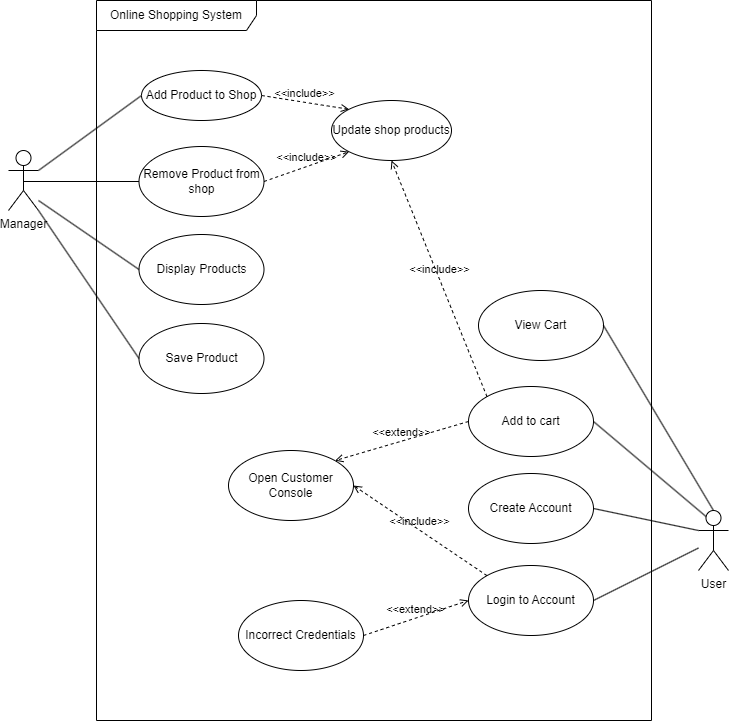

The diagram above was exported from draw.io. Its source (the exported page's mxGraphModel, read from the mxfile embedded in the PNG):
<mxGraphModel dx="1120" dy="500" grid="1" gridSize="10" guides="1" tooltips="1" connect="1" arrows="1" fold="1" page="1" pageScale="1" pageWidth="850" pageHeight="1100" math="0" shadow="0">
  <root>
    <mxCell id="0" />
    <mxCell id="1" parent="0" />
    <mxCell id="sF5pHUEfZ0ZlSmSw9w-g-1" value="Online Shopping System" style="shape=umlFrame;whiteSpace=wrap;html=1;pointerEvents=0;recursiveResize=0;container=1;collapsible=0;width=160;" vertex="1" parent="1">
      <mxGeometry x="148" y="80" width="555" height="720" as="geometry" />
    </mxCell>
    <mxCell id="sF5pHUEfZ0ZlSmSw9w-g-2" value="Add Product to Shop" style="ellipse;whiteSpace=wrap;html=1;" vertex="1" parent="sF5pHUEfZ0ZlSmSw9w-g-1">
      <mxGeometry x="45" y="70" width="120" height="50" as="geometry" />
    </mxCell>
    <mxCell id="sF5pHUEfZ0ZlSmSw9w-g-3" value="Remove Product from shop" style="ellipse;whiteSpace=wrap;html=1;" vertex="1" parent="sF5pHUEfZ0ZlSmSw9w-g-1">
      <mxGeometry x="42.5" y="146" width="125" height="70" as="geometry" />
    </mxCell>
    <mxCell id="sF5pHUEfZ0ZlSmSw9w-g-4" value="Display Products" style="ellipse;whiteSpace=wrap;html=1;" vertex="1" parent="sF5pHUEfZ0ZlSmSw9w-g-1">
      <mxGeometry x="42.5" y="234" width="125" height="70" as="geometry" />
    </mxCell>
    <mxCell id="sF5pHUEfZ0ZlSmSw9w-g-5" value="Save Product" style="ellipse;whiteSpace=wrap;html=1;" vertex="1" parent="sF5pHUEfZ0ZlSmSw9w-g-1">
      <mxGeometry x="42.5" y="323" width="125" height="70" as="geometry" />
    </mxCell>
    <mxCell id="sF5pHUEfZ0ZlSmSw9w-g-13" value="Open Customer Console" style="ellipse;whiteSpace=wrap;html=1;" vertex="1" parent="sF5pHUEfZ0ZlSmSw9w-g-1">
      <mxGeometry x="132" y="450" width="125" height="70" as="geometry" />
    </mxCell>
    <mxCell id="sF5pHUEfZ0ZlSmSw9w-g-14" value="Update shop products" style="ellipse;whiteSpace=wrap;html=1;" vertex="1" parent="sF5pHUEfZ0ZlSmSw9w-g-1">
      <mxGeometry x="235" y="100" width="120" height="60" as="geometry" />
    </mxCell>
    <mxCell id="sF5pHUEfZ0ZlSmSw9w-g-15" value="&amp;lt;&amp;lt;include&amp;gt;&amp;gt;" style="html=1;verticalAlign=bottom;labelBackgroundColor=none;endArrow=open;endFill=0;dashed=1;rounded=0;exitX=1;exitY=0.5;exitDx=0;exitDy=0;entryX=0;entryY=0;entryDx=0;entryDy=0;" edge="1" parent="sF5pHUEfZ0ZlSmSw9w-g-1" source="sF5pHUEfZ0ZlSmSw9w-g-2" target="sF5pHUEfZ0ZlSmSw9w-g-14">
      <mxGeometry width="160" relative="1" as="geometry">
        <mxPoint x="155" y="190" as="sourcePoint" />
        <mxPoint x="315" y="190" as="targetPoint" />
      </mxGeometry>
    </mxCell>
    <mxCell id="sF5pHUEfZ0ZlSmSw9w-g-16" value="&amp;lt;&amp;lt;include&amp;gt;&amp;gt;" style="html=1;verticalAlign=bottom;labelBackgroundColor=none;endArrow=open;endFill=0;dashed=1;rounded=0;exitX=1;exitY=0.5;exitDx=0;exitDy=0;entryX=0;entryY=1;entryDx=0;entryDy=0;" edge="1" parent="sF5pHUEfZ0ZlSmSw9w-g-1" source="sF5pHUEfZ0ZlSmSw9w-g-3" target="sF5pHUEfZ0ZlSmSw9w-g-14">
      <mxGeometry width="160" relative="1" as="geometry">
        <mxPoint x="175" y="105" as="sourcePoint" />
        <mxPoint x="263" y="119" as="targetPoint" />
      </mxGeometry>
    </mxCell>
    <mxCell id="sF5pHUEfZ0ZlSmSw9w-g-18" value="Create Account" style="ellipse;whiteSpace=wrap;html=1;" vertex="1" parent="sF5pHUEfZ0ZlSmSw9w-g-1">
      <mxGeometry x="372" y="473" width="125" height="70" as="geometry" />
    </mxCell>
    <mxCell id="sF5pHUEfZ0ZlSmSw9w-g-19" value="Login to Account" style="ellipse;whiteSpace=wrap;html=1;" vertex="1" parent="sF5pHUEfZ0ZlSmSw9w-g-1">
      <mxGeometry x="372" y="565" width="125" height="70" as="geometry" />
    </mxCell>
    <mxCell id="sF5pHUEfZ0ZlSmSw9w-g-23" value="Incorrect Credentials" style="ellipse;whiteSpace=wrap;html=1;" vertex="1" parent="sF5pHUEfZ0ZlSmSw9w-g-1">
      <mxGeometry x="142" y="600" width="125" height="70" as="geometry" />
    </mxCell>
    <mxCell id="sF5pHUEfZ0ZlSmSw9w-g-24" value="&amp;lt;&amp;lt;extend&amp;gt;&amp;gt;" style="html=1;verticalAlign=bottom;labelBackgroundColor=none;endArrow=open;endFill=0;dashed=1;rounded=0;exitX=1;exitY=0.5;exitDx=0;exitDy=0;entryX=0;entryY=0.5;entryDx=0;entryDy=0;" edge="1" parent="sF5pHUEfZ0ZlSmSw9w-g-1" source="sF5pHUEfZ0ZlSmSw9w-g-23" target="sF5pHUEfZ0ZlSmSw9w-g-19">
      <mxGeometry width="160" relative="1" as="geometry">
        <mxPoint x="222" y="460" as="sourcePoint" />
        <mxPoint x="382" y="460" as="targetPoint" />
      </mxGeometry>
    </mxCell>
    <mxCell id="sF5pHUEfZ0ZlSmSw9w-g-25" value="&amp;lt;&amp;lt;include&amp;gt;&amp;gt;" style="html=1;verticalAlign=bottom;labelBackgroundColor=none;endArrow=open;endFill=0;dashed=1;rounded=0;exitX=0;exitY=0;exitDx=0;exitDy=0;entryX=1;entryY=0.5;entryDx=0;entryDy=0;" edge="1" parent="sF5pHUEfZ0ZlSmSw9w-g-1" source="sF5pHUEfZ0ZlSmSw9w-g-19" target="sF5pHUEfZ0ZlSmSw9w-g-13">
      <mxGeometry width="160" relative="1" as="geometry">
        <mxPoint x="222" y="460" as="sourcePoint" />
        <mxPoint x="382" y="460" as="targetPoint" />
      </mxGeometry>
    </mxCell>
    <mxCell id="sF5pHUEfZ0ZlSmSw9w-g-26" value="Add to cart" style="ellipse;whiteSpace=wrap;html=1;" vertex="1" parent="sF5pHUEfZ0ZlSmSw9w-g-1">
      <mxGeometry x="372" y="386" width="125" height="70" as="geometry" />
    </mxCell>
    <mxCell id="sF5pHUEfZ0ZlSmSw9w-g-28" value="&amp;lt;&amp;lt;include&amp;gt;&amp;gt;" style="html=1;verticalAlign=bottom;labelBackgroundColor=none;endArrow=open;endFill=0;dashed=1;rounded=0;exitX=0;exitY=0;exitDx=0;exitDy=0;entryX=0.5;entryY=1;entryDx=0;entryDy=0;" edge="1" parent="sF5pHUEfZ0ZlSmSw9w-g-1" source="sF5pHUEfZ0ZlSmSw9w-g-26" target="sF5pHUEfZ0ZlSmSw9w-g-14">
      <mxGeometry width="160" relative="1" as="geometry">
        <mxPoint x="222" y="300" as="sourcePoint" />
        <mxPoint x="382" y="300" as="targetPoint" />
      </mxGeometry>
    </mxCell>
    <mxCell id="sF5pHUEfZ0ZlSmSw9w-g-29" value="&amp;lt;&amp;lt;extend&amp;gt;&amp;gt;" style="html=1;verticalAlign=bottom;labelBackgroundColor=none;endArrow=open;endFill=0;dashed=1;rounded=0;entryX=1;entryY=0;entryDx=0;entryDy=0;exitX=0;exitY=0.5;exitDx=0;exitDy=0;" edge="1" parent="sF5pHUEfZ0ZlSmSw9w-g-1" source="sF5pHUEfZ0ZlSmSw9w-g-26" target="sF5pHUEfZ0ZlSmSw9w-g-13">
      <mxGeometry width="160" relative="1" as="geometry">
        <mxPoint x="222" y="380" as="sourcePoint" />
        <mxPoint x="382" y="380" as="targetPoint" />
      </mxGeometry>
    </mxCell>
    <mxCell id="sF5pHUEfZ0ZlSmSw9w-g-30" value="View Cart" style="ellipse;whiteSpace=wrap;html=1;" vertex="1" parent="sF5pHUEfZ0ZlSmSw9w-g-1">
      <mxGeometry x="382" y="290" width="125" height="70" as="geometry" />
    </mxCell>
    <mxCell id="sF5pHUEfZ0ZlSmSw9w-g-6" value="Manager" style="shape=umlActor;verticalLabelPosition=bottom;verticalAlign=top;html=1;outlineConnect=0;" vertex="1" parent="1">
      <mxGeometry x="60" y="230" width="30" height="60" as="geometry" />
    </mxCell>
    <mxCell id="sF5pHUEfZ0ZlSmSw9w-g-8" value="" style="endArrow=none;html=1;rounded=0;exitX=1;exitY=0.3333333333333333;exitDx=0;exitDy=0;exitPerimeter=0;entryX=0;entryY=0.5;entryDx=0;entryDy=0;" edge="1" parent="1" source="sF5pHUEfZ0ZlSmSw9w-g-6" target="sF5pHUEfZ0ZlSmSw9w-g-2">
      <mxGeometry width="50" height="50" relative="1" as="geometry">
        <mxPoint x="400" y="290" as="sourcePoint" />
        <mxPoint x="450" y="240" as="targetPoint" />
      </mxGeometry>
    </mxCell>
    <mxCell id="sF5pHUEfZ0ZlSmSw9w-g-9" value="" style="endArrow=none;html=1;rounded=0;entryX=0;entryY=0.5;entryDx=0;entryDy=0;exitX=0.5;exitY=0.5;exitDx=0;exitDy=0;exitPerimeter=0;" edge="1" parent="1" target="sF5pHUEfZ0ZlSmSw9w-g-3">
      <mxGeometry width="50" height="50" relative="1" as="geometry">
        <mxPoint x="75" y="261" as="sourcePoint" />
        <mxPoint x="227.5" y="265" as="targetPoint" />
      </mxGeometry>
    </mxCell>
    <mxCell id="sF5pHUEfZ0ZlSmSw9w-g-10" value="" style="endArrow=none;html=1;rounded=0;entryX=0;entryY=0.5;entryDx=0;entryDy=0;" edge="1" parent="1" target="sF5pHUEfZ0ZlSmSw9w-g-4">
      <mxGeometry width="50" height="50" relative="1" as="geometry">
        <mxPoint x="90" y="280" as="sourcePoint" />
        <mxPoint x="238" y="285" as="targetPoint" />
      </mxGeometry>
    </mxCell>
    <mxCell id="sF5pHUEfZ0ZlSmSw9w-g-11" value="" style="endArrow=none;html=1;rounded=0;entryX=0;entryY=0.5;entryDx=0;entryDy=0;exitX=1;exitY=1;exitDx=0;exitDy=0;exitPerimeter=0;" edge="1" parent="1" source="sF5pHUEfZ0ZlSmSw9w-g-6" target="sF5pHUEfZ0ZlSmSw9w-g-5">
      <mxGeometry width="50" height="50" relative="1" as="geometry">
        <mxPoint x="100" y="290" as="sourcePoint" />
        <mxPoint x="238" y="405" as="targetPoint" />
      </mxGeometry>
    </mxCell>
    <mxCell id="sF5pHUEfZ0ZlSmSw9w-g-17" value="User" style="shape=umlActor;verticalLabelPosition=bottom;verticalAlign=top;html=1;outlineConnect=0;" vertex="1" parent="1">
      <mxGeometry x="750" y="590" width="30" height="60" as="geometry" />
    </mxCell>
    <mxCell id="sF5pHUEfZ0ZlSmSw9w-g-21" value="" style="endArrow=none;html=1;rounded=0;entryX=1;entryY=0.5;entryDx=0;entryDy=0;exitX=0;exitY=0.3333333333333333;exitDx=0;exitDy=0;exitPerimeter=0;" edge="1" parent="1" source="sF5pHUEfZ0ZlSmSw9w-g-17" target="sF5pHUEfZ0ZlSmSw9w-g-18">
      <mxGeometry width="50" height="50" relative="1" as="geometry">
        <mxPoint x="420" y="570" as="sourcePoint" />
        <mxPoint x="470" y="520" as="targetPoint" />
      </mxGeometry>
    </mxCell>
    <mxCell id="sF5pHUEfZ0ZlSmSw9w-g-22" value="" style="endArrow=none;html=1;rounded=0;exitX=1;exitY=0.5;exitDx=0;exitDy=0;" edge="1" parent="1" source="sF5pHUEfZ0ZlSmSw9w-g-19" target="sF5pHUEfZ0ZlSmSw9w-g-17">
      <mxGeometry width="50" height="50" relative="1" as="geometry">
        <mxPoint x="420" y="570" as="sourcePoint" />
        <mxPoint x="470" y="520" as="targetPoint" />
      </mxGeometry>
    </mxCell>
    <mxCell id="sF5pHUEfZ0ZlSmSw9w-g-27" value="" style="endArrow=none;html=1;rounded=0;entryX=0.25;entryY=0.1;entryDx=0;entryDy=0;entryPerimeter=0;exitX=1;exitY=0.5;exitDx=0;exitDy=0;" edge="1" parent="1" source="sF5pHUEfZ0ZlSmSw9w-g-26" target="sF5pHUEfZ0ZlSmSw9w-g-17">
      <mxGeometry width="50" height="50" relative="1" as="geometry">
        <mxPoint x="420" y="400" as="sourcePoint" />
        <mxPoint x="470" y="350" as="targetPoint" />
      </mxGeometry>
    </mxCell>
    <mxCell id="sF5pHUEfZ0ZlSmSw9w-g-31" value="" style="endArrow=none;html=1;rounded=0;entryX=0.5;entryY=0;entryDx=0;entryDy=0;entryPerimeter=0;exitX=1;exitY=0.5;exitDx=0;exitDy=0;" edge="1" parent="1" source="sF5pHUEfZ0ZlSmSw9w-g-30" target="sF5pHUEfZ0ZlSmSw9w-g-17">
      <mxGeometry width="50" height="50" relative="1" as="geometry">
        <mxPoint x="430" y="480" as="sourcePoint" />
        <mxPoint x="480" y="430" as="targetPoint" />
      </mxGeometry>
    </mxCell>
  </root>
</mxGraphModel>